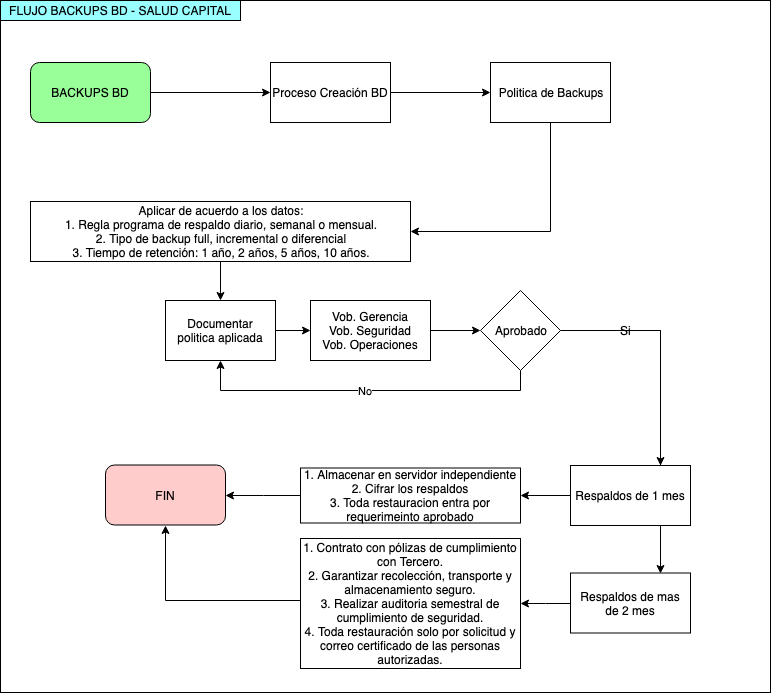

The diagram above was exported from draw.io. Its source (the exported page's mxGraphModel, read from the mxfile embedded in the PNG):
<mxGraphModel dx="844" dy="1579" grid="1" gridSize="10" guides="1" tooltips="1" connect="1" arrows="1" fold="1" page="1" pageScale="1" pageWidth="827" pageHeight="1169" math="0" shadow="0">
  <root>
    <mxCell id="0" />
    <mxCell id="1" parent="0" />
    <mxCell id="G-TKvZtknDRb3hPnMO22-50" value="" style="rounded=0;whiteSpace=wrap;html=1;fillColor=#FFFFFF;" vertex="1" parent="1">
      <mxGeometry y="-70" width="770" height="692" as="geometry" />
    </mxCell>
    <mxCell id="G-TKvZtknDRb3hPnMO22-4" value="" style="edgeStyle=orthogonalEdgeStyle;rounded=0;orthogonalLoop=1;jettySize=auto;html=1;" edge="1" parent="1" source="G-TKvZtknDRb3hPnMO22-2">
      <mxGeometry relative="1" as="geometry">
        <mxPoint x="270" y="22" as="targetPoint" />
      </mxGeometry>
    </mxCell>
    <mxCell id="G-TKvZtknDRb3hPnMO22-2" value="BACKUPS BD" style="rounded=1;whiteSpace=wrap;html=1;fillColor=#99FF99;" vertex="1" parent="1">
      <mxGeometry x="30" y="-8" width="120" height="60" as="geometry" />
    </mxCell>
    <mxCell id="G-TKvZtknDRb3hPnMO22-5" value="Proceso Creación BD" style="rounded=0;whiteSpace=wrap;html=1;" vertex="1" parent="1">
      <mxGeometry x="270" y="-8" width="120" height="60" as="geometry" />
    </mxCell>
    <mxCell id="G-TKvZtknDRb3hPnMO22-13" value="" style="edgeStyle=orthogonalEdgeStyle;rounded=0;orthogonalLoop=1;jettySize=auto;html=1;" edge="1" parent="1" source="G-TKvZtknDRb3hPnMO22-5">
      <mxGeometry relative="1" as="geometry">
        <mxPoint x="510" y="22" as="sourcePoint" />
        <mxPoint x="490" y="22" as="targetPoint" />
      </mxGeometry>
    </mxCell>
    <mxCell id="G-TKvZtknDRb3hPnMO22-21" value="" style="edgeStyle=orthogonalEdgeStyle;rounded=0;orthogonalLoop=1;jettySize=auto;html=1;entryX=0.75;entryY=0;entryDx=0;entryDy=0;" edge="1" parent="1" source="G-TKvZtknDRb3hPnMO22-17" target="G-TKvZtknDRb3hPnMO22-23">
      <mxGeometry relative="1" as="geometry">
        <mxPoint x="650" y="350" as="targetPoint" />
      </mxGeometry>
    </mxCell>
    <mxCell id="G-TKvZtknDRb3hPnMO22-22" value="Si&lt;br&gt;" style="text;html=1;resizable=0;points=[];align=center;verticalAlign=middle;labelBackgroundColor=#ffffff;" vertex="1" connectable="0" parent="G-TKvZtknDRb3hPnMO22-21">
      <mxGeometry x="-0.45" y="1" relative="1" as="geometry">
        <mxPoint as="offset" />
      </mxGeometry>
    </mxCell>
    <mxCell id="G-TKvZtknDRb3hPnMO22-97" value="No" style="edgeStyle=orthogonalEdgeStyle;rounded=0;orthogonalLoop=1;jettySize=auto;html=1;entryX=0.5;entryY=1;entryDx=0;entryDy=0;" edge="1" parent="1" source="G-TKvZtknDRb3hPnMO22-17" target="G-TKvZtknDRb3hPnMO22-88">
      <mxGeometry relative="1" as="geometry">
        <Array as="points">
          <mxPoint x="520" y="320" />
          <mxPoint x="220" y="320" />
        </Array>
      </mxGeometry>
    </mxCell>
    <mxCell id="G-TKvZtknDRb3hPnMO22-100" style="edgeStyle=orthogonalEdgeStyle;rounded=0;orthogonalLoop=1;jettySize=auto;html=1;entryX=0.75;entryY=0;entryDx=0;entryDy=0;" edge="1" parent="1" source="G-TKvZtknDRb3hPnMO22-17" target="G-TKvZtknDRb3hPnMO22-99">
      <mxGeometry relative="1" as="geometry" />
    </mxCell>
    <mxCell id="G-TKvZtknDRb3hPnMO22-17" value="Aprobado" style="rhombus;whiteSpace=wrap;html=1;" vertex="1" parent="1">
      <mxGeometry x="480" y="220" width="80" height="80" as="geometry" />
    </mxCell>
    <mxCell id="G-TKvZtknDRb3hPnMO22-94" style="edgeStyle=orthogonalEdgeStyle;rounded=0;orthogonalLoop=1;jettySize=auto;html=1;" edge="1" parent="1" source="G-TKvZtknDRb3hPnMO22-23" target="G-TKvZtknDRb3hPnMO22-93">
      <mxGeometry relative="1" as="geometry" />
    </mxCell>
    <mxCell id="G-TKvZtknDRb3hPnMO22-23" value="Respaldos de 1 mes&lt;br&gt;" style="rounded=0;whiteSpace=wrap;html=1;" vertex="1" parent="1">
      <mxGeometry x="570" y="395" width="120" height="60" as="geometry" />
    </mxCell>
    <mxCell id="G-TKvZtknDRb3hPnMO22-48" value="FIN" style="rounded=1;whiteSpace=wrap;html=1;fillColor=#FFCCCC;" vertex="1" parent="1">
      <mxGeometry x="105" y="394.5" width="120" height="60" as="geometry" />
    </mxCell>
    <mxCell id="G-TKvZtknDRb3hPnMO22-51" value="FLUJO BACKUPS BD - SALUD CAPITAL" style="rounded=0;whiteSpace=wrap;html=1;fillColor=#99FFFF;" vertex="1" parent="1">
      <mxGeometry y="-70" width="240" height="20" as="geometry" />
    </mxCell>
    <mxCell id="G-TKvZtknDRb3hPnMO22-92" style="edgeStyle=orthogonalEdgeStyle;rounded=0;orthogonalLoop=1;jettySize=auto;html=1;entryX=0;entryY=0.5;entryDx=0;entryDy=0;" edge="1" parent="1" source="G-TKvZtknDRb3hPnMO22-58" target="G-TKvZtknDRb3hPnMO22-17">
      <mxGeometry relative="1" as="geometry" />
    </mxCell>
    <mxCell id="G-TKvZtknDRb3hPnMO22-58" value="Vob. Gerencia&lt;br&gt;Vob. Seguridad&lt;br&gt;Vob. Operaciones&lt;br&gt;" style="rounded=0;whiteSpace=wrap;html=1;" vertex="1" parent="1">
      <mxGeometry x="310" y="230" width="120" height="60" as="geometry" />
    </mxCell>
    <mxCell id="G-TKvZtknDRb3hPnMO22-87" value="" style="edgeStyle=orthogonalEdgeStyle;rounded=0;orthogonalLoop=1;jettySize=auto;html=1;" edge="1" parent="1" source="G-TKvZtknDRb3hPnMO22-85" target="G-TKvZtknDRb3hPnMO22-86">
      <mxGeometry relative="1" as="geometry">
        <Array as="points">
          <mxPoint x="550" y="161" />
        </Array>
      </mxGeometry>
    </mxCell>
    <mxCell id="G-TKvZtknDRb3hPnMO22-85" value="Politica de Backups" style="rounded=0;whiteSpace=wrap;html=1;" vertex="1" parent="1">
      <mxGeometry x="490" y="-8" width="120" height="60" as="geometry" />
    </mxCell>
    <mxCell id="G-TKvZtknDRb3hPnMO22-89" value="" style="edgeStyle=orthogonalEdgeStyle;rounded=0;orthogonalLoop=1;jettySize=auto;html=1;" edge="1" parent="1" source="G-TKvZtknDRb3hPnMO22-86" target="G-TKvZtknDRb3hPnMO22-88">
      <mxGeometry relative="1" as="geometry" />
    </mxCell>
    <mxCell id="G-TKvZtknDRb3hPnMO22-86" value="Aplicar de acuerdo a los datos:&lt;br&gt;1. Regla programa de respaldo diario, semanal o mensual.&lt;br&gt;2. Tipo de backup full, incremental o diferencial&lt;br&gt;3. Tiempo de retención: 1 año, 2 años, 5 años, 10 años.&lt;br&gt;" style="rounded=0;whiteSpace=wrap;html=1;" vertex="1" parent="1">
      <mxGeometry x="30" y="131" width="380" height="60" as="geometry" />
    </mxCell>
    <mxCell id="G-TKvZtknDRb3hPnMO22-91" style="edgeStyle=orthogonalEdgeStyle;rounded=0;orthogonalLoop=1;jettySize=auto;html=1;entryX=0;entryY=0.5;entryDx=0;entryDy=0;" edge="1" parent="1" source="G-TKvZtknDRb3hPnMO22-88" target="G-TKvZtknDRb3hPnMO22-58">
      <mxGeometry relative="1" as="geometry" />
    </mxCell>
    <mxCell id="G-TKvZtknDRb3hPnMO22-88" value="Documentar politica aplicada" style="rounded=0;whiteSpace=wrap;html=1;" vertex="1" parent="1">
      <mxGeometry x="165" y="230" width="110" height="60" as="geometry" />
    </mxCell>
    <mxCell id="G-TKvZtknDRb3hPnMO22-96" style="edgeStyle=orthogonalEdgeStyle;rounded=0;orthogonalLoop=1;jettySize=auto;html=1;" edge="1" parent="1" source="G-TKvZtknDRb3hPnMO22-93" target="G-TKvZtknDRb3hPnMO22-48">
      <mxGeometry relative="1" as="geometry" />
    </mxCell>
    <mxCell id="G-TKvZtknDRb3hPnMO22-93" value="1. Almacenar en servidor independiente&lt;br&gt;2. Cifrar los respaldos&lt;br&gt;3. Toda restauracion entra por requerimeinto aprobado&lt;br&gt;" style="rounded=0;whiteSpace=wrap;html=1;" vertex="1" parent="1">
      <mxGeometry x="300" y="397.5" width="220" height="55" as="geometry" />
    </mxCell>
    <mxCell id="G-TKvZtknDRb3hPnMO22-102" style="edgeStyle=orthogonalEdgeStyle;rounded=0;orthogonalLoop=1;jettySize=auto;html=1;entryX=1;entryY=0.5;entryDx=0;entryDy=0;" edge="1" parent="1" source="G-TKvZtknDRb3hPnMO22-99" target="G-TKvZtknDRb3hPnMO22-101">
      <mxGeometry relative="1" as="geometry" />
    </mxCell>
    <mxCell id="G-TKvZtknDRb3hPnMO22-99" value="Respaldos de mas de 2 mes&lt;br&gt;" style="rounded=0;whiteSpace=wrap;html=1;" vertex="1" parent="1">
      <mxGeometry x="570" y="502.5" width="120" height="60" as="geometry" />
    </mxCell>
    <mxCell id="G-TKvZtknDRb3hPnMO22-101" value="1. Contrato con pólizas de cumplimiento con Tercero.&lt;br&gt;2. Garantizar recolección, transporte y almacenamiento seguro.&lt;br&gt;3. Realizar auditoria semestral de cumplimiento de seguridad.&lt;br&gt;4. Toda restauración solo por solicitud y correo certificado de las personas autorizadas.&lt;br&gt;" style="rounded=0;whiteSpace=wrap;html=1;" vertex="1" parent="1">
      <mxGeometry x="300" y="468" width="220" height="130" as="geometry" />
    </mxCell>
    <mxCell id="G-TKvZtknDRb3hPnMO22-104" style="edgeStyle=orthogonalEdgeStyle;rounded=0;orthogonalLoop=1;jettySize=auto;html=1;exitX=0;exitY=0.5;exitDx=0;exitDy=0;entryX=0.5;entryY=1;entryDx=0;entryDy=0;" edge="1" parent="1" source="G-TKvZtknDRb3hPnMO22-101" target="G-TKvZtknDRb3hPnMO22-48">
      <mxGeometry relative="1" as="geometry">
        <mxPoint x="310" y="435" as="sourcePoint" />
        <mxPoint x="235" y="435" as="targetPoint" />
        <Array as="points">
          <mxPoint x="300" y="530" />
          <mxPoint x="165" y="530" />
        </Array>
      </mxGeometry>
    </mxCell>
  </root>
</mxGraphModel>